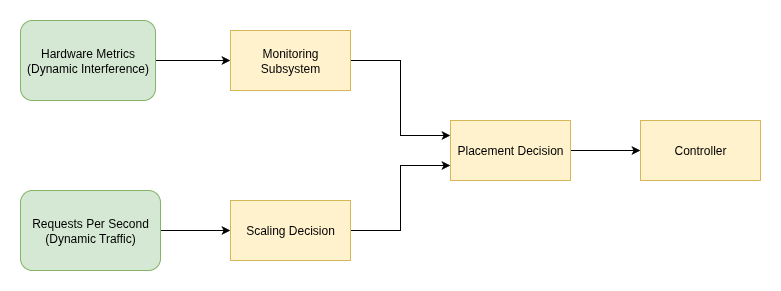

The diagram above was exported from draw.io. Its source (the exported page's mxGraphModel, read from the mxfile embedded in the PNG):
<mxGraphModel dx="1426" dy="848" grid="1" gridSize="10" guides="1" tooltips="1" connect="1" arrows="1" fold="1" page="1" pageScale="1" pageWidth="850" pageHeight="1100" math="0" shadow="0">
  <root>
    <mxCell id="0" />
    <mxCell id="1" parent="0" />
    <mxCell id="kJ9pdtbFnQjAP6xRsdv1-11" style="edgeStyle=orthogonalEdgeStyle;rounded=0;orthogonalLoop=1;jettySize=auto;html=1;entryX=0;entryY=0.5;entryDx=0;entryDy=0;fillColor=#fff2cc;strokeColor=light-dark(#000000, #6d5100);" edge="1" parent="1" source="kJ9pdtbFnQjAP6xRsdv1-2" target="kJ9pdtbFnQjAP6xRsdv1-4">
      <mxGeometry relative="1" as="geometry" />
    </mxCell>
    <mxCell id="kJ9pdtbFnQjAP6xRsdv1-2" value="Hardware Metrics&lt;div&gt;(Dynamic Interference)&lt;/div&gt;" style="rounded=1;whiteSpace=wrap;html=1;fillColor=#d5e8d4;strokeColor=#82b366;" vertex="1" parent="1">
      <mxGeometry x="50" y="350" width="135" height="80" as="geometry" />
    </mxCell>
    <mxCell id="kJ9pdtbFnQjAP6xRsdv1-12" style="edgeStyle=orthogonalEdgeStyle;rounded=0;orthogonalLoop=1;jettySize=auto;html=1;entryX=0;entryY=0.5;entryDx=0;entryDy=0;fillColor=#fff2cc;strokeColor=light-dark(#000000, #6d5100);" edge="1" parent="1" source="kJ9pdtbFnQjAP6xRsdv1-3" target="kJ9pdtbFnQjAP6xRsdv1-5">
      <mxGeometry relative="1" as="geometry" />
    </mxCell>
    <mxCell id="kJ9pdtbFnQjAP6xRsdv1-3" value="Requests Per Second&lt;div&gt;(Dynamic Traffic)&lt;/div&gt;" style="rounded=1;whiteSpace=wrap;html=1;fillColor=#d5e8d4;strokeColor=#82b366;" vertex="1" parent="1">
      <mxGeometry x="50" y="520" width="140" height="80" as="geometry" />
    </mxCell>
    <mxCell id="kJ9pdtbFnQjAP6xRsdv1-13" style="edgeStyle=orthogonalEdgeStyle;rounded=0;orthogonalLoop=1;jettySize=auto;html=1;entryX=0;entryY=0.25;entryDx=0;entryDy=0;fillColor=#fff2cc;strokeColor=light-dark(#000000, #6d5100);" edge="1" parent="1" source="kJ9pdtbFnQjAP6xRsdv1-4" target="kJ9pdtbFnQjAP6xRsdv1-9">
      <mxGeometry relative="1" as="geometry" />
    </mxCell>
    <mxCell id="kJ9pdtbFnQjAP6xRsdv1-4" value="Monitoring Subsystem" style="rounded=0;whiteSpace=wrap;html=1;fillColor=#fff2cc;strokeColor=#d6b656;" vertex="1" parent="1">
      <mxGeometry x="260" y="360" width="120" height="60" as="geometry" />
    </mxCell>
    <mxCell id="kJ9pdtbFnQjAP6xRsdv1-14" style="edgeStyle=orthogonalEdgeStyle;rounded=0;orthogonalLoop=1;jettySize=auto;html=1;entryX=0;entryY=0.75;entryDx=0;entryDy=0;fillColor=#fff2cc;strokeColor=light-dark(#000000, #6d5100);" edge="1" parent="1" source="kJ9pdtbFnQjAP6xRsdv1-5" target="kJ9pdtbFnQjAP6xRsdv1-9">
      <mxGeometry relative="1" as="geometry" />
    </mxCell>
    <mxCell id="kJ9pdtbFnQjAP6xRsdv1-5" value="Scaling Decision" style="rounded=0;whiteSpace=wrap;html=1;fillColor=#fff2cc;strokeColor=#d6b656;" vertex="1" parent="1">
      <mxGeometry x="260" y="530" width="120" height="60" as="geometry" />
    </mxCell>
    <mxCell id="kJ9pdtbFnQjAP6xRsdv1-15" style="edgeStyle=orthogonalEdgeStyle;rounded=0;orthogonalLoop=1;jettySize=auto;html=1;entryX=0;entryY=0.5;entryDx=0;entryDy=0;fillColor=#fff2cc;strokeColor=light-dark(#000000, #6d5100);" edge="1" parent="1" source="kJ9pdtbFnQjAP6xRsdv1-9" target="kJ9pdtbFnQjAP6xRsdv1-10">
      <mxGeometry relative="1" as="geometry" />
    </mxCell>
    <mxCell id="kJ9pdtbFnQjAP6xRsdv1-9" value="Placement Decision" style="rounded=0;whiteSpace=wrap;html=1;fillColor=#fff2cc;strokeColor=#d6b656;" vertex="1" parent="1">
      <mxGeometry x="480" y="450" width="120" height="60" as="geometry" />
    </mxCell>
    <mxCell id="kJ9pdtbFnQjAP6xRsdv1-10" value="Controller" style="rounded=0;whiteSpace=wrap;html=1;fillColor=#fff2cc;strokeColor=#d6b656;" vertex="1" parent="1">
      <mxGeometry x="670" y="450" width="120" height="60" as="geometry" />
    </mxCell>
  </root>
</mxGraphModel>